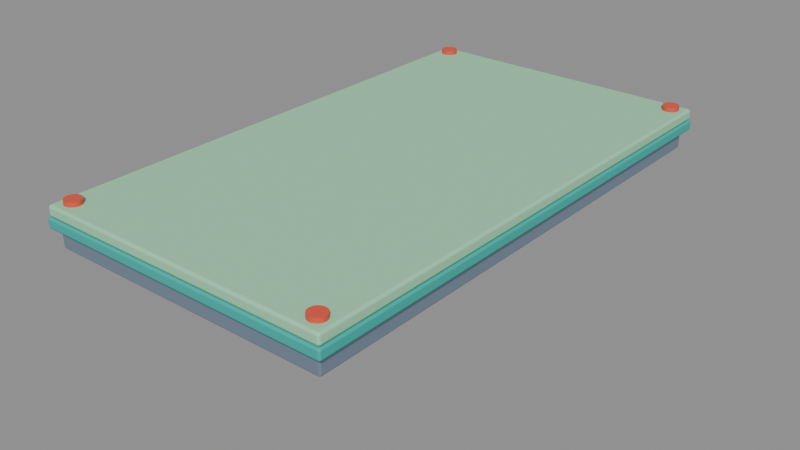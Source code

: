 # Source: PLAT_Toy_XL.blend  (saved by Blender 5.2.45; exported with 4.5.12 LTS)
import bpy
from mathutils import Matrix  # noqa: F401  (used for matrix-valued properties, if any)

bpy.ops.wm.read_factory_settings(use_empty=True)
scene = bpy.context.scene
scene.name = 'Scene'

# ---- collections
col_plat_toy_xl = bpy.data.collections.new('PLAT_Toy_XL'); scene.collection.children.link(col_plat_toy_xl)

# ---- materials (node trees are filled in below, after node groups)
mat_m_toytop = bpy.data.materials.new('M_ToyTop')
mat_m_toytop.diffuse_color = (0.3419, 0.7157, 0.4452, 1.0)
mat_m_toyteal = bpy.data.materials.new('M_ToyTeal')
mat_m_toyteal.diffuse_color = (0.02416, 0.4508, 0.3916, 1.0)
mat_m_metal = bpy.data.materials.new('M_Metal')
mat_m_metal.diffuse_color = (0.2747, 0.3663, 0.4793, 1.0)
mat_m_toyred = bpy.data.materials.new('M_ToyRed')
mat_m_toyred.diffuse_color = (0.7835, 0.0865, 0.04667, 1.0)
mat_m_metaldark = bpy.data.materials.new('M_MetalDark')
mat_m_metaldark.diffuse_color = (0.09084, 0.1329, 0.1946, 1.0)

# ---- material node trees
mat_m_toytop.use_nodes = True; mat_m_toytop.node_tree.nodes.clear()
_N = mat_m_toytop.node_tree.nodes; _L = mat_m_toytop.node_tree.links
n0 = _N.new('ShaderNodeBsdfPrincipled'); n0.name = 'Principled BSDF'; n0.location = (-200, 100)
n0.inputs[0].default_value = (0.3419, 0.7157, 0.4452, 1.0)
n0.inputs[2].default_value = 0.65
n0.inputs[10].default_value = 0.005
n1 = _N.new('ShaderNodeOutputMaterial'); n1.name = 'Material Output'; n1.location = (200, 100)
_L.new(n0.outputs[0], n1.inputs[0])
n1.is_active_output = True
mat_m_toyteal.use_nodes = True; mat_m_toyteal.node_tree.nodes.clear()
_N = mat_m_toyteal.node_tree.nodes; _L = mat_m_toyteal.node_tree.links
n0 = _N.new('ShaderNodeBsdfPrincipled'); n0.name = 'Principled BSDF'; n0.location = (-200, 100)
n0.inputs[0].default_value = (0.02416, 0.4508, 0.3916, 1.0)
n0.inputs[2].default_value = 0.55
n0.inputs[10].default_value = 0.005
n1 = _N.new('ShaderNodeOutputMaterial'); n1.name = 'Material Output'; n1.location = (200, 100)
_L.new(n0.outputs[0], n1.inputs[0])
n1.is_active_output = True
mat_m_metal.use_nodes = True; mat_m_metal.node_tree.nodes.clear()
_N = mat_m_metal.node_tree.nodes; _L = mat_m_metal.node_tree.links
n0 = _N.new('ShaderNodeBsdfPrincipled'); n0.name = 'Principled BSDF'; n0.location = (-200, 100)
n0.inputs[0].default_value = (0.2747, 0.3663, 0.4793, 1.0)
n0.inputs[1].default_value = 0.6
n0.inputs[2].default_value = 0.45
n0.inputs[10].default_value = 0.005
n1 = _N.new('ShaderNodeOutputMaterial'); n1.name = 'Material Output'; n1.location = (200, 100)
_L.new(n0.outputs[0], n1.inputs[0])
n1.is_active_output = True
mat_m_toyred.use_nodes = True; mat_m_toyred.node_tree.nodes.clear()
_N = mat_m_toyred.node_tree.nodes; _L = mat_m_toyred.node_tree.links
n0 = _N.new('ShaderNodeBsdfPrincipled'); n0.name = 'Principled BSDF'; n0.location = (-200, 100)
n0.inputs[0].default_value = (0.7835, 0.0865, 0.04667, 1.0)
n0.inputs[2].default_value = 0.55
n0.inputs[10].default_value = 0.005
n1 = _N.new('ShaderNodeOutputMaterial'); n1.name = 'Material Output'; n1.location = (200, 100)
_L.new(n0.outputs[0], n1.inputs[0])
n1.is_active_output = True
mat_m_metaldark.use_nodes = True; mat_m_metaldark.node_tree.nodes.clear()
_N = mat_m_metaldark.node_tree.nodes; _L = mat_m_metaldark.node_tree.links
n0 = _N.new('ShaderNodeBsdfPrincipled'); n0.name = 'Principled BSDF'; n0.location = (-200, 100)
n0.inputs[0].default_value = (0.09084, 0.1329, 0.1946, 1.0)
n0.inputs[1].default_value = 0.6
n0.inputs[10].default_value = 0.005
n1 = _N.new('ShaderNodeOutputMaterial'); n1.name = 'Material Output'; n1.location = (200, 100)
_L.new(n0.outputs[0], n1.inputs[0])
n1.is_active_output = True

# ---- meshes
me_top = bpy.data.meshes.new('Top')
me_top.from_pydata([(-4.0, -7.0, -0.15), (-4.0, -7.0, 0.15), (-4.0, 7.0, -0.15), (-4.0, 7.0, 0.15), (4.0, -7.0, -0.15), (4.0, -7.0, 0.15), (4.0, 7.0, -0.15), (4.0, 7.0, 0.15)], [], [(0, 1, 3, 2), (2, 3, 7, 6), (6, 7, 5, 4), (4, 5, 1, 0), (2, 6, 4, 0), (7, 3, 1, 5)])
me_top.polygons.foreach_set('use_smooth', [True] * 6)
me_top.materials.append(mat_m_toytop)
me_top.update()
me_band = bpy.data.meshes.new('Band')
me_band.from_pydata([(-4.03, -7.03, -0.14), (-4.03, -7.03, 0.14), (-4.03, 7.03, -0.14), (-4.03, 7.03, 0.14), (4.03, -7.03, -0.14), (4.03, -7.03, 0.14), (4.03, 7.03, -0.14), (4.03, 7.03, 0.14)], [], [(0, 1, 3, 2), (2, 3, 7, 6), (6, 7, 5, 4), (4, 5, 1, 0), (2, 6, 4, 0), (7, 3, 1, 5)])
me_band.polygons.foreach_set('use_smooth', [True] * 6)
me_band.materials.append(mat_m_toyteal)
me_band.update()
me_base = bpy.data.meshes.new('Base')
me_base.from_pydata([(-3.85, -6.85, -0.25), (-3.85, -6.85, 0.25), (-3.85, 6.85, -0.25), (-3.85, 6.85, 0.25), (3.85, -6.85, -0.25), (3.85, -6.85, 0.25), (3.85, 6.85, -0.25), (3.85, 6.85, 0.25)], [], [(0, 1, 3, 2), (2, 3, 7, 6), (6, 7, 5, 4), (4, 5, 1, 0), (2, 6, 4, 0), (7, 3, 1, 5)])
me_base.polygons.foreach_set('use_smooth', [True] * 6)
me_base.materials.append(mat_m_metal)
me_base.update()
me_stud__1__1 = bpy.data.meshes.new('Stud_-1_-1')
me_stud__1__1.from_pydata([(0.0, 0.22, -0.06), (0.0, 0.22, 0.06), (0.08419, 0.2033, -0.06), (0.08419, 0.2033, 0.06), (0.1556, 0.1556, -0.06), (0.1556, 0.1556, 0.06), (0.2033, 0.08419, -0.06), (0.2033, 0.08419, 0.06), (0.22, 0.0, -0.06), (0.22, 0.0, 0.06), (0.2033, -0.08419, -0.06), (0.2033, -0.08419, 0.06), (0.1556, -0.1556, -0.06), (0.1556, -0.1556, 0.06), (0.08419, -0.2033, -0.06), (0.08419, -0.2033, 0.06), (0.0, -0.22, -0.06), (0.0, -0.22, 0.06), (-0.08419, -0.2033, -0.06), (-0.08419, -0.2033, 0.06), (-0.1556, -0.1556, -0.06), (-0.1556, -0.1556, 0.06), (-0.2033, -0.08419, -0.06), (-0.2033, -0.08419, 0.06), (-0.22, 0.0, -0.06), (-0.22, 0.0, 0.06), (-0.2033, 0.08419, -0.06), (-0.2033, 0.08419, 0.06), (-0.1556, 0.1556, -0.06), (-0.1556, 0.1556, 0.06), (-0.08419, 0.2033, -0.06), (-0.08419, 0.2033, 0.06)], [], [(0, 1, 3, 2), (2, 3, 5, 4), (4, 5, 7, 6), (6, 7, 9, 8), (8, 9, 11, 10), (10, 11, 13, 12), (12, 13, 15, 14), (14, 15, 17, 16), (16, 17, 19, 18), (18, 19, 21, 20), (20, 21, 23, 22), (22, 23, 25, 24), (24, 25, 27, 26), (26, 27, 29, 28), (3, 1, 31, 29, 27, 25, 23, 21, 19, 17, 15, 13, 11, 9, 7, 5), (28, 29, 31, 30), (30, 31, 1, 0), (0, 2, 4, 6, 8, 10, 12, 14, 16, 18, 20, 22, 24, 26, 28, 30)])
me_stud__1__1.polygons.foreach_set('use_smooth', [True] * 18)
_k = set([(0, 2), (0, 30), (1, 3), (1, 31), (2, 4), (3, 5), (4, 6), (5, 7), (6, 8), (7, 9), (8, 10), (9, 11), (10, 12), (11, 13), (12, 14), (13, 15), (14, 16), (15, 17), (16, 18), (17, 19), (18, 20), (19, 21), (20, 22), (21, 23), (22, 24), (23, 25), (24, 26), (25, 27), (26, 28), (27, 29), (28, 30), (29, 31)])
me_stud__1__1.attributes.new('sharp_edge', 'BOOLEAN', 'EDGE').data.foreach_set('value', [ (min(e.vertices), max(e.vertices)) in _k for e in me_stud__1__1.edges])
me_stud__1__1.materials.append(mat_m_toyred)
me_stud__1__1.update()
me_stud__1_1 = bpy.data.meshes.new('Stud_-1_1')
me_stud__1_1.from_pydata([(0.0, 0.22, -0.06), (0.0, 0.22, 0.06), (0.08419, 0.2033, -0.06), (0.08419, 0.2033, 0.06), (0.1556, 0.1556, -0.06), (0.1556, 0.1556, 0.06), (0.2033, 0.08419, -0.06), (0.2033, 0.08419, 0.06), (0.22, 0.0, -0.06), (0.22, 0.0, 0.06), (0.2033, -0.08419, -0.06), (0.2033, -0.08419, 0.06), (0.1556, -0.1556, -0.06), (0.1556, -0.1556, 0.06), (0.08419, -0.2033, -0.06), (0.08419, -0.2033, 0.06), (0.0, -0.22, -0.06), (0.0, -0.22, 0.06), (-0.08419, -0.2033, -0.06), (-0.08419, -0.2033, 0.06), (-0.1556, -0.1556, -0.06), (-0.1556, -0.1556, 0.06), (-0.2033, -0.08419, -0.06), (-0.2033, -0.08419, 0.06), (-0.22, 0.0, -0.06), (-0.22, 0.0, 0.06), (-0.2033, 0.08419, -0.06), (-0.2033, 0.08419, 0.06), (-0.1556, 0.1556, -0.06), (-0.1556, 0.1556, 0.06), (-0.08419, 0.2033, -0.06), (-0.08419, 0.2033, 0.06)], [], [(0, 1, 3, 2), (2, 3, 5, 4), (4, 5, 7, 6), (6, 7, 9, 8), (8, 9, 11, 10), (10, 11, 13, 12), (12, 13, 15, 14), (14, 15, 17, 16), (16, 17, 19, 18), (18, 19, 21, 20), (20, 21, 23, 22), (22, 23, 25, 24), (24, 25, 27, 26), (26, 27, 29, 28), (3, 1, 31, 29, 27, 25, 23, 21, 19, 17, 15, 13, 11, 9, 7, 5), (28, 29, 31, 30), (30, 31, 1, 0), (0, 2, 4, 6, 8, 10, 12, 14, 16, 18, 20, 22, 24, 26, 28, 30)])
me_stud__1_1.polygons.foreach_set('use_smooth', [True] * 18)
_k = set([(0, 2), (0, 30), (1, 3), (1, 31), (2, 4), (3, 5), (4, 6), (5, 7), (6, 8), (7, 9), (8, 10), (9, 11), (10, 12), (11, 13), (12, 14), (13, 15), (14, 16), (15, 17), (16, 18), (17, 19), (18, 20), (19, 21), (20, 22), (21, 23), (22, 24), (23, 25), (24, 26), (25, 27), (26, 28), (27, 29), (28, 30), (29, 31)])
me_stud__1_1.attributes.new('sharp_edge', 'BOOLEAN', 'EDGE').data.foreach_set('value', [ (min(e.vertices), max(e.vertices)) in _k for e in me_stud__1_1.edges])
me_stud__1_1.materials.append(mat_m_toyred)
me_stud__1_1.update()
me_stud_1__1 = bpy.data.meshes.new('Stud_1_-1')
me_stud_1__1.from_pydata([(0.0, 0.22, -0.06), (0.0, 0.22, 0.06), (0.08419, 0.2033, -0.06), (0.08419, 0.2033, 0.06), (0.1556, 0.1556, -0.06), (0.1556, 0.1556, 0.06), (0.2033, 0.08419, -0.06), (0.2033, 0.08419, 0.06), (0.22, 0.0, -0.06), (0.22, 0.0, 0.06), (0.2033, -0.08419, -0.06), (0.2033, -0.08419, 0.06), (0.1556, -0.1556, -0.06), (0.1556, -0.1556, 0.06), (0.08419, -0.2033, -0.06), (0.08419, -0.2033, 0.06), (0.0, -0.22, -0.06), (0.0, -0.22, 0.06), (-0.08419, -0.2033, -0.06), (-0.08419, -0.2033, 0.06), (-0.1556, -0.1556, -0.06), (-0.1556, -0.1556, 0.06), (-0.2033, -0.08419, -0.06), (-0.2033, -0.08419, 0.06), (-0.22, 0.0, -0.06), (-0.22, 0.0, 0.06), (-0.2033, 0.08419, -0.06), (-0.2033, 0.08419, 0.06), (-0.1556, 0.1556, -0.06), (-0.1556, 0.1556, 0.06), (-0.08419, 0.2033, -0.06), (-0.08419, 0.2033, 0.06)], [], [(0, 1, 3, 2), (2, 3, 5, 4), (4, 5, 7, 6), (6, 7, 9, 8), (8, 9, 11, 10), (10, 11, 13, 12), (12, 13, 15, 14), (14, 15, 17, 16), (16, 17, 19, 18), (18, 19, 21, 20), (20, 21, 23, 22), (22, 23, 25, 24), (24, 25, 27, 26), (26, 27, 29, 28), (3, 1, 31, 29, 27, 25, 23, 21, 19, 17, 15, 13, 11, 9, 7, 5), (28, 29, 31, 30), (30, 31, 1, 0), (0, 2, 4, 6, 8, 10, 12, 14, 16, 18, 20, 22, 24, 26, 28, 30)])
me_stud_1__1.polygons.foreach_set('use_smooth', [True] * 18)
_k = set([(0, 2), (0, 30), (1, 3), (1, 31), (2, 4), (3, 5), (4, 6), (5, 7), (6, 8), (7, 9), (8, 10), (9, 11), (10, 12), (11, 13), (12, 14), (13, 15), (14, 16), (15, 17), (16, 18), (17, 19), (18, 20), (19, 21), (20, 22), (21, 23), (22, 24), (23, 25), (24, 26), (25, 27), (26, 28), (27, 29), (28, 30), (29, 31)])
me_stud_1__1.attributes.new('sharp_edge', 'BOOLEAN', 'EDGE').data.foreach_set('value', [ (min(e.vertices), max(e.vertices)) in _k for e in me_stud_1__1.edges])
me_stud_1__1.materials.append(mat_m_toyred)
me_stud_1__1.update()
me_stud_1_1 = bpy.data.meshes.new('Stud_1_1')
me_stud_1_1.from_pydata([(0.0, 0.22, -0.06), (0.0, 0.22, 0.06), (0.08419, 0.2033, -0.06), (0.08419, 0.2033, 0.06), (0.1556, 0.1556, -0.06), (0.1556, 0.1556, 0.06), (0.2033, 0.08419, -0.06), (0.2033, 0.08419, 0.06), (0.22, 0.0, -0.06), (0.22, 0.0, 0.06), (0.2033, -0.08419, -0.06), (0.2033, -0.08419, 0.06), (0.1556, -0.1556, -0.06), (0.1556, -0.1556, 0.06), (0.08419, -0.2033, -0.06), (0.08419, -0.2033, 0.06), (0.0, -0.22, -0.06), (0.0, -0.22, 0.06), (-0.08419, -0.2033, -0.06), (-0.08419, -0.2033, 0.06), (-0.1556, -0.1556, -0.06), (-0.1556, -0.1556, 0.06), (-0.2033, -0.08419, -0.06), (-0.2033, -0.08419, 0.06), (-0.22, 0.0, -0.06), (-0.22, 0.0, 0.06), (-0.2033, 0.08419, -0.06), (-0.2033, 0.08419, 0.06), (-0.1556, 0.1556, -0.06), (-0.1556, 0.1556, 0.06), (-0.08419, 0.2033, -0.06), (-0.08419, 0.2033, 0.06)], [], [(0, 1, 3, 2), (2, 3, 5, 4), (4, 5, 7, 6), (6, 7, 9, 8), (8, 9, 11, 10), (10, 11, 13, 12), (12, 13, 15, 14), (14, 15, 17, 16), (16, 17, 19, 18), (18, 19, 21, 20), (20, 21, 23, 22), (22, 23, 25, 24), (24, 25, 27, 26), (26, 27, 29, 28), (3, 1, 31, 29, 27, 25, 23, 21, 19, 17, 15, 13, 11, 9, 7, 5), (28, 29, 31, 30), (30, 31, 1, 0), (0, 2, 4, 6, 8, 10, 12, 14, 16, 18, 20, 22, 24, 26, 28, 30)])
me_stud_1_1.polygons.foreach_set('use_smooth', [True] * 18)
_k = set([(0, 2), (0, 30), (1, 3), (1, 31), (2, 4), (3, 5), (4, 6), (5, 7), (6, 8), (7, 9), (8, 10), (9, 11), (10, 12), (11, 13), (12, 14), (13, 15), (14, 16), (15, 17), (16, 18), (17, 19), (18, 20), (19, 21), (20, 22), (21, 23), (22, 24), (23, 25), (24, 26), (25, 27), (26, 28), (27, 29), (28, 30), (29, 31)])
me_stud_1_1.attributes.new('sharp_edge', 'BOOLEAN', 'EDGE').data.foreach_set('value', [ (min(e.vertices), max(e.vertices)) in _k for e in me_stud_1_1.edges])
me_stud_1_1.materials.append(mat_m_toyred)
me_stud_1_1.update()
me_strut = bpy.data.meshes.new('Strut')
me_strut.from_pydata([(0.0, 0.35, -1.5), (0.0, 0.35, 1.5), (0.175, 0.3031, -1.5), (0.175, 0.3031, 1.5), (0.3031, 0.175, -1.5), (0.3031, 0.175, 1.5), (0.35, 0.0, -1.5), (0.35, 0.0, 1.5), (0.3031, -0.175, -1.5), (0.3031, -0.175, 1.5), (0.175, -0.3031, -1.5), (0.175, -0.3031, 1.5), (0.0, -0.35, -1.5), (0.0, -0.35, 1.5), (-0.175, -0.3031, -1.5), (-0.175, -0.3031, 1.5), (-0.3031, -0.175, -1.5), (-0.3031, -0.175, 1.5), (-0.35, 0.0, -1.5), (-0.35, 0.0, 1.5), (-0.3031, 0.175, -1.5), (-0.3031, 0.175, 1.5), (-0.175, 0.3031, -1.5), (-0.175, 0.3031, 1.5)], [], [(0, 1, 3, 2), (2, 3, 5, 4), (4, 5, 7, 6), (6, 7, 9, 8), (8, 9, 11, 10), (10, 11, 13, 12), (12, 13, 15, 14), (14, 15, 17, 16), (16, 17, 19, 18), (18, 19, 21, 20), (3, 1, 23, 21, 19, 17, 15, 13, 11, 9, 7, 5), (20, 21, 23, 22), (22, 23, 1, 0), (0, 2, 4, 6, 8, 10, 12, 14, 16, 18, 20, 22)])
me_strut.polygons.foreach_set('use_smooth', [True] * 14)
_k = set([(0, 2), (0, 22), (1, 3), (1, 23), (2, 4), (3, 5), (4, 6), (5, 7), (6, 8), (7, 9), (8, 10), (9, 11), (10, 12), (11, 13), (12, 14), (13, 15), (14, 16), (15, 17), (16, 18), (17, 19), (18, 20), (19, 21), (20, 22), (21, 23)])
me_strut.attributes.new('sharp_edge', 'BOOLEAN', 'EDGE').data.foreach_set('value', [ (min(e.vertices), max(e.vertices)) in _k for e in me_strut.edges])
me_strut.materials.append(mat_m_metal)
me_strut.update()
me_strutcap = bpy.data.meshes.new('StrutCap')
me_strutcap.from_pydata([(0.0, 0.6, -0.125), (0.0, 0.6, 0.125), (0.3, 0.5196, -0.125), (0.3, 0.5196, 0.125), (0.5196, 0.3, -0.125), (0.5196, 0.3, 0.125), (0.6, 0.0, -0.125), (0.6, 0.0, 0.125), (0.5196, -0.3, -0.125), (0.5196, -0.3, 0.125), (0.3, -0.5196, -0.125), (0.3, -0.5196, 0.125), (0.0, -0.6, -0.125), (0.0, -0.6, 0.125), (-0.3, -0.5196, -0.125), (-0.3, -0.5196, 0.125), (-0.5196, -0.3, -0.125), (-0.5196, -0.3, 0.125), (-0.6, 0.0, -0.125), (-0.6, 0.0, 0.125), (-0.5196, 0.3, -0.125), (-0.5196, 0.3, 0.125), (-0.3, 0.5196, -0.125), (-0.3, 0.5196, 0.125)], [], [(0, 1, 3, 2), (2, 3, 5, 4), (4, 5, 7, 6), (6, 7, 9, 8), (8, 9, 11, 10), (10, 11, 13, 12), (12, 13, 15, 14), (14, 15, 17, 16), (16, 17, 19, 18), (18, 19, 21, 20), (3, 1, 23, 21, 19, 17, 15, 13, 11, 9, 7, 5), (20, 21, 23, 22), (22, 23, 1, 0), (0, 2, 4, 6, 8, 10, 12, 14, 16, 18, 20, 22)])
me_strutcap.polygons.foreach_set('use_smooth', [True] * 14)
_k = set([(0, 2), (0, 22), (1, 3), (1, 23), (2, 4), (3, 5), (4, 6), (5, 7), (6, 8), (7, 9), (8, 10), (9, 11), (10, 12), (11, 13), (12, 14), (13, 15), (14, 16), (15, 17), (16, 18), (17, 19), (18, 20), (19, 21), (20, 22), (21, 23)])
me_strutcap.attributes.new('sharp_edge', 'BOOLEAN', 'EDGE').data.foreach_set('value', [ (min(e.vertices), max(e.vertices)) in _k for e in me_strutcap.edges])
me_strutcap.materials.append(mat_m_metaldark)
me_strutcap.update()

# ---- objects
ob_top = bpy.data.objects.new('Top', me_top)
ob_band = bpy.data.objects.new('Band', me_band)
ob_base = bpy.data.objects.new('Base', me_base)
ob_stud__1__1 = bpy.data.objects.new('Stud_-1_-1', me_stud__1__1)
ob_stud__1_1 = bpy.data.objects.new('Stud_-1_1', me_stud__1_1)
ob_stud_1__1 = bpy.data.objects.new('Stud_1_-1', me_stud_1__1)
ob_stud_1_1 = bpy.data.objects.new('Stud_1_1', me_stud_1_1)
ob_strut = bpy.data.objects.new('Strut', me_strut)
ob_strutcap = bpy.data.objects.new('StrutCap', me_strutcap)

# ---- transforms, parenting, visibility, modifiers, constraints
ob_top.location = (0.0, 0.0, -0.15)
_m = ob_top.modifiers.new('Bevel', 'BEVEL')
_m.width = 0.08
_m.width_pct = 0.08
_m.segments = 2
_m.harden_normals = True
ob_band.location = (0.0, 0.0, -0.44)
_m = ob_band.modifiers.new('Bevel', 'BEVEL')
_m.width = 0.06
_m.width_pct = 0.06
_m.segments = 2
_m.harden_normals = True
ob_base.location = (0.0, 0.0, -0.83)
_m = ob_base.modifiers.new('Bevel', 'BEVEL')
_m.width = 0.06
_m.width_pct = 0.06
_m.segments = 2
_m.harden_normals = True
ob_stud__1__1.location = (-3.6, -6.6, 0.06)
ob_stud__1_1.location = (-3.6, 6.6, 0.06)
ob_stud_1__1.location = (3.6, -6.6, 0.06)
ob_stud_1_1.location = (3.6, 6.6, 0.06)
ob_strut.location = (0.0, 0.0, -2.5)
ob_strutcap.location = (0.0, 0.0, -1.15)

# ---- collection membership
col_plat_toy_xl.objects.link(ob_top)
col_plat_toy_xl.objects.link(ob_band)
col_plat_toy_xl.objects.link(ob_base)
col_plat_toy_xl.objects.link(ob_stud__1__1)
col_plat_toy_xl.objects.link(ob_stud__1_1)
col_plat_toy_xl.objects.link(ob_stud_1__1)
col_plat_toy_xl.objects.link(ob_stud_1_1)
col_plat_toy_xl.objects.link(ob_strut)
col_plat_toy_xl.objects.link(ob_strutcap)

# ---- scene / render settings (as saved in the file)
scene.frame_start = 1; scene.frame_end = 250; scene.frame_set(1)
scene.render.engine = 'BLENDER_EEVEE_NEXT'
scene.render.fps = 30
scene.render.bake_bias = 0.0
scene.render.bake_samples = 0
scene.render.compositor_device = 'GPU'
scene.eevee.use_volume_custom_range = False
scene.eevee.fast_gi_thickness_near = 0.1
scene.eevee.fast_gi_thickness_far = 0.0
scene.eevee.ray_tracing_options.screen_trace_thickness = 0.1
bpy.context.view_layer.update()

# ---- added for rendering (the .blend has no active camera and no usable light): camera, sun + grey world if the file has none
cam_auto = bpy.data.cameras.new('AutoCamera')
cam_auto.lens = 50.0
cam_auto.sensor_width = 36.0
cam_auto.clip_end = 1000.0
ob_auto_camera = bpy.data.objects.new('AutoCamera', cam_auto)
scene.collection.objects.link(ob_auto_camera)
ob_auto_camera.location = (15.4715, -18.5658, 10.4372)
ob_auto_camera.rotation_euler = (1.09748, -7.21219e-08, 0.694738)
scene.camera = ob_auto_camera
light_auto_sun = bpy.data.lights.new('AutoSun', 'SUN')
light_auto_sun.energy = 3.0
light_auto_sun.angle = 0.0523599
ob_auto_sun = bpy.data.objects.new('AutoSun', light_auto_sun)
scene.collection.objects.link(ob_auto_sun)
ob_auto_sun.rotation_euler = (0.872665, 0.174533, 0.523599)
if scene.world is None:
    world_auto = bpy.data.worlds.new('AutoWorld')
    world_auto.color = (0.3, 0.3, 0.3)
    scene.world = world_auto
bpy.context.view_layer.update()
